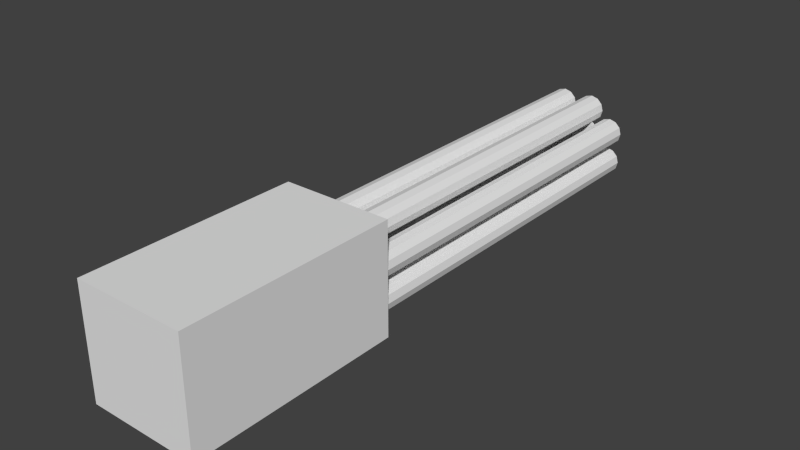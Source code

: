 # Source: Shotgun.blend  (saved by Blender 2.77.0; exported with 4.5.12 LTS)
import bpy
from mathutils import Matrix  # noqa: F401  (used for matrix-valued properties, if any)

bpy.ops.wm.read_factory_settings(use_empty=True)
scene = bpy.context.scene
scene.name = 'Scene'

# ---- collections
col_collection_1 = bpy.data.collections.new('Collection 1'); scene.collection.children.link(col_collection_1)

# ---- materials (node trees are filled in below, after node groups)
mat_material = bpy.data.materials.new('Material')
mat_material.alpha_threshold = 0.0
mat_material.use_transparent_shadow = False
mat_material.roughness = 0.5
mat_material.line_color = (0.0, 0.0, 0.0, 1.0)

# ---- material node trees

# ---- world
world_world = bpy.data.worlds.new('World'); scene.world = world_world
world_world.color = (0.05088, 0.05088, 0.05088)
world_world.use_sun_shadow = False
world_world.sun_shadow_jitter_overblur = 0.0
world_world.cycles.sampling_method = 'NONE'
world_world.cycles.sample_map_resolution = 256

# ---- meshes
me_cube = bpy.data.meshes.new('Cube')
me_cube.from_pydata([(-1.892, -12.45, -1.514), (-1.892, -12.45, 2.27), (-1.892, -5.144, -1.514), (-1.892, -5.144, 2.27), (1.892, -12.45, -1.514), (1.892, -12.45, 2.27), (1.892, -5.144, -1.514), (1.892, -5.144, 2.27)], [], [(1, 3, 2, 0), (3, 7, 6, 2), (7, 5, 4, 6), (5, 1, 0, 4), (0, 2, 6, 4), (5, 7, 3, 1)])
me_cube.use_remesh_preserve_volume = False
me_cube.use_remesh_preserve_attributes = False
me_cube.use_mirror_vertex_groups = False
me_cube.update()
me_circle_002 = bpy.data.meshes.new('Circle.002')
me_circle_002.from_pydata([(2.867, 0.006257, 15.33), (2.367, -0.1277, 15.33), (2.001, -0.4937, 15.33), (1.867, -0.9937, 15.33), (2.001, -1.494, 15.33), (2.367, -1.86, 15.33), (2.867, -1.994, 15.33), (3.367, -1.86, 15.33), (3.733, -1.494, 15.33), (3.867, -0.9937, 15.33), (3.733, -0.4937, 15.33), (3.367, -0.1277, 15.33), (2.867, 0.006252, -16.36), (2.367, -0.1277, -16.36), (2.001, -0.4937, -16.36), (1.867, -0.9937, -16.36), (2.001, -1.494, -16.36), (2.367, -1.86, -16.36), (2.867, -1.994, -16.36), (3.367, -1.86, -16.36), (3.733, -1.494, -16.36), (3.867, -0.9937, -16.36), (3.733, -0.4937, -16.36), (3.367, -0.1277, -16.36), (2.867, 2.331, 15.33), (2.367, 2.197, 15.33), (2.001, 1.831, 15.33), (1.867, 1.331, 15.33), (2.001, 0.8309, 15.33), (2.367, 0.4648, 15.33), (2.867, 0.3309, 15.33), (3.367, 0.4648, 15.33), (3.733, 0.8309, 15.33), (3.867, 1.331, 15.33), (3.733, 1.831, 15.33), (3.367, 2.197, 15.33), (2.867, 2.331, -16.36), (2.367, 2.197, -16.36), (2.001, 1.831, -16.36), (1.867, 1.331, -16.36), (2.001, 0.8309, -16.36), (2.367, 0.4648, -16.36), (2.867, 0.3309, -16.36), (3.367, 0.4648, -16.36), (3.733, 0.8309, -16.36), (3.867, 1.331, -16.36), (3.733, 1.831, -16.36), (3.367, 2.197, -16.36), (1.176, 3.81, 15.33), (0.6762, 3.676, 15.33), (0.3102, 3.31, 15.33), (0.1762, 2.81, 15.33), (0.3102, 2.31, 15.33), (0.6762, 1.944, 15.33), (1.176, 1.81, 15.33), (1.676, 1.944, 15.33), (2.042, 2.31, 15.33), (2.176, 2.81, 15.33), (2.042, 3.31, 15.33), (1.676, 3.676, 15.33), (1.176, 3.81, -16.36), (0.6762, 3.676, -16.36), (0.3102, 3.31, -16.36), (0.1762, 2.81, -16.36), (0.3102, 2.31, -16.36), (0.6762, 1.944, -16.36), (1.176, 1.81, -16.36), (1.676, 1.944, -16.36), (2.042, 2.31, -16.36), (2.176, 2.81, -16.36), (2.042, 3.31, -16.36), (1.676, 3.676, -16.36), (2.113, -2.113, -15.33), (2.113, -2.113, 15.33), (2.113, 2.113, -15.33), (2.113, 2.113, 15.33), (2.384e-07, -2.965, -15.33), (2.384e-07, -2.965, 15.33), (2.384e-07, 2.965, -15.33), (2.384e-07, 2.965, 15.33), (2.984, -2.623e-06, -15.33), (2.984, 2.146e-06, 15.33), (2.384e-07, -2.623e-06, -15.33), (2.384e-07, 2.146e-06, 15.33)], [], [(10, 9, 21, 22), (7, 6, 18, 19), (4, 3, 15, 16), (11, 10, 22, 23), (1, 0, 12, 13), (8, 7, 19, 20), (5, 4, 16, 17), (0, 11, 23, 12), (2, 1, 13, 14), (9, 8, 20, 21), (6, 5, 17, 18), (3, 2, 14, 15), (34, 33, 45, 46), (31, 30, 42, 43), (28, 27, 39, 40), (35, 34, 46, 47), (25, 24, 36, 37), (32, 31, 43, 44), (29, 28, 40, 41), (24, 35, 47, 36), (26, 25, 37, 38), (33, 32, 44, 45), (30, 29, 41, 42), (27, 26, 38, 39), (58, 57, 69, 70), (55, 54, 66, 67), (52, 51, 63, 64), (59, 58, 70, 71), (49, 48, 60, 61), (56, 55, 67, 68), (53, 52, 64, 65), (48, 59, 71, 60), (50, 49, 61, 62), (57, 56, 68, 69), (54, 53, 65, 66), (51, 50, 62, 63), (80, 72, 76, 82), (81, 75, 79, 83), (72, 73, 77, 76), (73, 81, 83, 77), (74, 80, 82, 78)])
me_circle_002.materials.append(mat_material)
me_circle_002.use_remesh_preserve_volume = False
me_circle_002.use_remesh_preserve_attributes = False
me_circle_002.use_mirror_vertex_groups = False
me_circle_002.update()

# ---- objects
ob_cube = bpy.data.objects.new('Cube', me_cube)
ob_circle_002 = bpy.data.objects.new('Circle.002', me_circle_002)

# ---- transforms, parenting, visibility, modifiers, constraints
ob_cube.location = (-1.192e-07, 1.311e-06, 1.192e-07)
ob_cube.lineart.crease_threshold = 0.0
ob_circle_002.location = (-2.384e-07, 1.431e-06, 1.788e-07)
ob_circle_002.rotation_euler = (1.571, -0.0, -0.0)
ob_circle_002.scale = (0.4732, 0.4732, 0.4732)
ob_circle_002.lineart.crease_threshold = 0.0
_m = ob_circle_002.modifiers.new('Mirror', 'MIRROR')
_m.use_clip = True

# ---- collection membership
col_collection_1.objects.link(ob_cube)
col_collection_1.objects.link(ob_circle_002)

# ---- scene / render settings (as saved in the file)
scene.frame_start = 1; scene.frame_end = 250; scene.frame_set(1)
scene.render.engine = 'BLENDER_EEVEE_NEXT'
scene.render.resolution_percentage = 50
scene.render.dither_intensity = 0.0
scene.cycles.use_denoising = False
scene.cycles.samples = 10
scene.cycles.sampling_pattern = 'TABULATED_SOBOL'
scene.cycles.light_sampling_threshold = 0.0
scene.cycles.use_adaptive_sampling = False
scene.cycles.use_light_tree = False
scene.cycles.blur_glossy = 0.0
scene.cycles.pixel_filter_type = 'GAUSSIAN'
scene.cycles.sample_clamp_indirect = 0.0
scene.view_settings.view_transform = 'Standard'
bpy.context.view_layer.update()

# ---- added for rendering (the .blend has no active camera and no usable light): camera, sun
cam_auto = bpy.data.cameras.new('AutoCamera')
cam_auto.lens = 50.0
cam_auto.sensor_width = 36.0
cam_auto.clip_end = 1000.0
ob_auto_camera = bpy.data.objects.new('AutoCamera', cam_auto)
scene.collection.objects.link(ob_auto_camera)
ob_auto_camera.location = (19.331, -25.5513, 15.8427)
ob_auto_camera.rotation_euler = (1.09748, -7.21219e-08, 0.694738)
scene.camera = ob_auto_camera
light_auto_sun = bpy.data.lights.new('AutoSun', 'SUN')
light_auto_sun.energy = 3.0
light_auto_sun.angle = 0.0523599
ob_auto_sun = bpy.data.objects.new('AutoSun', light_auto_sun)
scene.collection.objects.link(ob_auto_sun)
ob_auto_sun.rotation_euler = (0.872665, 0.174533, 0.523599)
bpy.context.view_layer.update()
